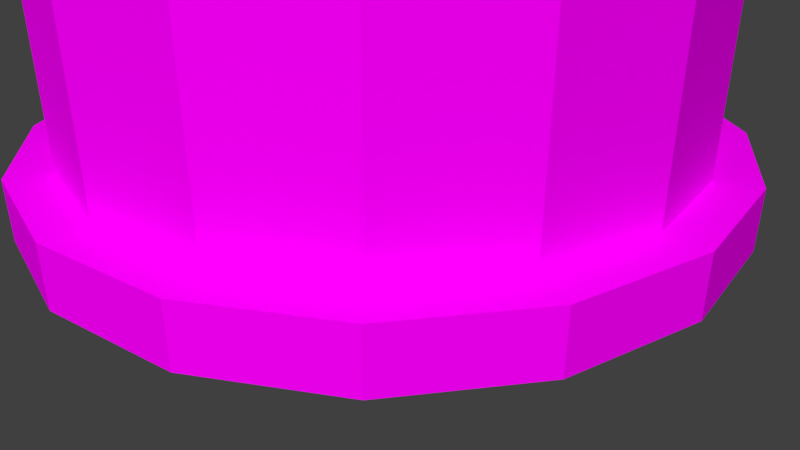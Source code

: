 # Source: reactorCylinderBIG.blend  (saved by Blender 2.78.0; exported with 4.5.12 LTS)
import bpy
from mathutils import Matrix  # noqa: F401  (used for matrix-valued properties, if any)

bpy.ops.wm.read_factory_settings(use_empty=True)
scene = bpy.context.scene
scene.name = 'Scene'

# ---- collections
col_collection_1 = bpy.data.collections.new('Collection 1'); scene.collection.children.link(col_collection_1)

# ---- images (referenced by path relative to the original .blend; pixels are not part of the script)
import os
ASSET_DIR = os.environ.get("B2B_ASSET_DIR", "")  # directory of the original .blend (textures are referenced by path, not embedded)
HERE = os.path.dirname(os.path.abspath(__file__))  # packed textures are extracted next to this script under _unpacked/

def load_image(name, relpath, width, height, colorspace="sRGB"):
    """Load a texture the original file referenced (path relative to the .blend, or extracted next to this script)."""
    p = next((c for c in (os.path.join(HERE, relpath), os.path.join(ASSET_DIR, relpath)) if relpath and os.path.exists(c)), "")
    if p:
        img = bpy.data.images.load(p, check_existing=True)
        img.name = name
    else:  # same state as the original file: an image datablock whose file is absent (Cycles renders it pink)
        img = bpy.data.images.new(name, width, height)
        img.source = "FILE"
        img.filepath = "//" + (relpath or name)
    img.colorspace_settings.name = colorspace
    return img
img_pk02_wall08a_c_png = load_image('pk02_wall08a_C.png', 'pk02_wall08a_C.png', 1024, 1024, 'sRGB')
img_pk02_wall_big02b_c_png = load_image('pk02_wall_big02b_C.png', 'pk02_wall_big02b_C.png', 1024, 1024, 'sRGB')

# ---- materials (node trees are filled in below, after node groups)
mat_trim = bpy.data.materials.new('Trim')
mat_trim.alpha_threshold = 0.0
mat_trim.roughness = 0.5
mat_material = bpy.data.materials.new('Material')
mat_material.alpha_threshold = 0.0
mat_material.roughness = 0.5
mat_main_paneltexture = bpy.data.materials.new('Main paneltexture')
mat_main_paneltexture.alpha_threshold = 0.0
mat_main_paneltexture.roughness = 0.5

# ---- material node trees
mat_trim.use_nodes = True; mat_trim.node_tree.nodes.clear()
_N = mat_trim.node_tree.nodes; _L = mat_trim.node_tree.links
n0 = _N.new('ShaderNodeOutputMaterial'); n0.name = 'Material Output'; n0.location = (300, 300)
n1 = _N.new('ShaderNodeBsdfDiffuse'); n1.name = 'Diffuse BSDF'; n1.location = (10, 300)
n2 = _N.new('ShaderNodeTexImage'); n2.name = 'Image Texture'; n2.location = (-180, 300)
n2.width = 140
n2.image = img_pk02_wall08a_c_png
_L.new(n1.outputs[0], n0.inputs[0])
_L.new(n2.outputs[0], n1.inputs[0])
n0.is_active_output = True
mat_material.use_nodes = True; mat_material.node_tree.nodes.clear()
_N = mat_material.node_tree.nodes; _L = mat_material.node_tree.links
n0 = _N.new('ShaderNodeOutputMaterial'); n0.name = 'Material Output'; n0.location = (300, 300)
n1 = _N.new('ShaderNodeBsdfDiffuse'); n1.name = 'Diffuse BSDF'; n1.location = (10, 300)
_L.new(n1.outputs[0], n0.inputs[0])
n0.is_active_output = True
mat_main_paneltexture.use_nodes = True; mat_main_paneltexture.node_tree.nodes.clear()
_N = mat_main_paneltexture.node_tree.nodes; _L = mat_main_paneltexture.node_tree.links
n0 = _N.new('ShaderNodeOutputMaterial'); n0.name = 'Material Output'; n0.location = (300, 300)
n1 = _N.new('ShaderNodeBsdfDiffuse'); n1.name = 'Diffuse BSDF'; n1.location = (10, 300)
n2 = _N.new('ShaderNodeTexImage'); n2.name = 'Image Texture'; n2.location = (-180, 300)
n2.width = 140
n2.image = img_pk02_wall_big02b_c_png
_L.new(n1.outputs[0], n0.inputs[0])
_L.new(n2.outputs[0], n1.inputs[0])
n0.is_active_output = True

# ---- world
world_world = bpy.data.worlds.new('World'); scene.world = world_world
world_world.color = (0.05088, 0.05088, 0.05088)
world_world.use_sun_shadow = False
world_world.sun_shadow_jitter_overblur = 0.0
world_world.cycles.sampling_method = 'MANUAL'

# ---- cameras
cam_camera = bpy.data.cameras.new('Camera')
cam_camera.clip_end = 100.0
cam_camera.lens = 35.0
cam_camera.sensor_width = 32.0
cam_camera.sensor_height = 18.0
cam_camera.ortho_scale = 7.314
cam_camera.dof.focus_distance = 0.0

# ---- meshes
me_circle = bpy.data.meshes.new('Circle')
me_circle.from_pydata([(-1.584, 3.973, 0.3847), (-3.168, 3.658, 0.3847), (-4.51, 2.761, 0.3847), (-5.407, 1.418, 0.3847), (-5.722, -0.1655, 0.3847), (-5.407, -1.749, 0.3847), (-4.51, -3.092, 0.3847), (-3.168, -3.989, 0.3847), (-1.584, -4.304, 0.3847), (-0.0005664, -3.989, 0.3847), (1.342, -3.092, 0.3847), (2.239, -1.749, 0.3847), (2.554, -0.1655, 0.3847), (2.239, 1.418, 0.3847), (1.342, 2.761, 0.3847), (-0.0005674, 3.658, 0.3847), (-1.584, 3.973, 0.3847), (-3.168, 3.658, 0.3847), (-4.51, 2.761, 0.3847), (-5.407, 1.418, 0.3847), (-5.722, -0.1655, 0.3847), (-5.407, -1.749, 0.3847), (-4.51, -3.092, 0.3847), (-3.168, -3.989, 0.3847), (-1.584, -4.304, 0.3847), (-0.0005664, -3.989, 0.3847), (1.342, -3.092, 0.3847), (2.239, -1.749, 0.3847), (2.554, -0.1655, 0.3847), (2.239, 1.418, 0.3847), (1.342, 2.761, 0.3847), (-0.0005674, 3.658, 0.3847), (-1.584, 3.973, 1.082), (-3.168, 3.658, 1.082), (-4.51, 2.761, 1.082), (-5.407, 1.418, 1.082), (-5.722, -0.1655, 1.082), (-5.407, -1.749, 1.082), (-4.51, -3.092, 1.082), (-3.168, -3.989, 1.082), (-1.584, -4.304, 1.082), (-0.0005664, -3.989, 1.082), (1.342, -3.092, 1.082), (2.239, -1.749, 1.082), (2.554, -0.1655, 1.082), (2.239, 1.418, 1.082), (1.342, 2.761, 1.082), (-0.0005674, 3.658, 1.082), (-1.821, 3.464, 1.082), (-2.973, 3.188, 1.082), (-4.151, 2.401, 1.082), (-4.938, 1.224, 1.082), (-5.214, -0.1655, 1.082), (-4.938, -1.555, 1.082), (-4.151, -2.732, 1.082), (-2.973, -3.519, 1.082), (-1.584, -3.795, 1.082), (-0.1951, -3.519, 1.082), (0.9825, -2.732, 1.082), (1.769, -1.555, 1.082), (2.046, -0.1655, 1.082), (1.769, 1.224, 1.082), (0.9825, 2.401, 1.082), (0.08088, 3.188, 1.082), (-1.584, 3.464, 10.34), (-2.973, 3.188, 10.34), (-4.151, 2.401, 10.34), (-4.938, 1.224, 10.34), (-5.214, -0.1655, 10.34), (-4.938, -1.555, 10.34), (-4.151, -2.732, 10.34), (-2.973, -3.519, 10.34), (-1.584, -3.795, 10.34), (-0.1951, -3.519, 10.34), (0.9825, -2.732, 10.34), (1.769, -1.555, 10.34), (2.046, -0.1655, 10.34), (1.769, 1.224, 10.34), (0.9825, 2.401, 10.34), (-0.1951, 3.188, 10.34), (-1.584, 3.464, 10.34), (-2.973, 3.188, 10.34), (-4.151, 2.401, 10.34), (-4.938, 1.224, 10.34), (-5.214, -0.1655, 10.34), (-4.938, -1.555, 10.34), (-4.151, -2.732, 10.34), (-2.973, -3.519, 10.34), (-1.584, -3.795, 10.34), (-0.1951, -3.519, 10.34), (0.9825, -2.732, 10.34), (1.769, -1.555, 10.34), (2.046, -0.1655, 10.34), (1.769, 1.224, 10.34), (0.9825, 2.401, 10.34), (-0.1951, 3.188, 10.34), (-1.584, 3.464, 10.34), (-2.973, 3.188, 10.34), (-4.151, 2.401, 10.34), (-4.938, 1.224, 10.34), (-5.214, -0.1655, 10.34), (-4.938, -1.555, 10.34), (-4.151, -2.732, 10.34), (-2.973, -3.519, 10.34), (-1.584, -3.795, 10.34), (-0.1951, -3.519, 10.34), (0.9825, -2.732, 10.34), (1.769, -1.555, 10.34), (2.046, -0.1655, 10.34), (1.769, 1.224, 10.34), (0.9825, 2.401, 10.34), (-0.1951, 3.188, 10.34), (-1.584, 3.464, 10.34), (-2.973, 3.188, 10.34), (-4.151, 2.401, 10.34), (-4.938, 1.224, 10.34), (-5.214, -0.1655, 10.34), (-4.938, -1.555, 10.34), (-4.151, -2.732, 10.34), (-2.973, -3.519, 10.34), (-1.584, -3.795, 10.34), (-0.1951, -3.519, 10.34), (0.9825, -2.732, 10.34), (1.769, -1.555, 10.34), (2.046, -0.1655, 10.34), (1.769, 1.224, 10.34), (0.9825, 2.401, 10.34), (-0.1951, 3.188, 10.34), (-1.584, 0.6923, 11.37), (-1.912, 0.627, 11.37), (-2.191, 0.441, 11.37), (-2.377, 0.1628, 11.37), (-2.442, -0.1655, 11.37), (-2.377, -0.4938, 11.37), (-2.191, -0.7721, 11.37), (-1.912, -0.958, 11.37), (-1.584, -1.023, 11.37), (-1.256, -0.958, 11.37), (-0.9776, -0.7721, 11.37), (-0.7917, -0.4938, 11.37), (-0.7264, -0.1655, 11.37), (-0.7917, 0.1628, 11.37), (-0.9776, 0.441, 11.37), (-1.256, 0.627, 11.37), (-4.938, 1.224, 9.946), (-4.151, 2.401, 9.946), (1.769, -1.555, 9.946), (0.9825, -2.732, 9.946), (-5.214, -0.1655, 9.946), (2.046, -0.1655, 9.946), (-4.938, -1.555, 9.946), (1.769, 1.224, 9.946), (-4.151, -2.732, 9.946), (0.9825, 2.401, 9.946), (-2.973, -3.519, 9.946), (0.0759, 3.188, 9.946), (-1.584, -3.795, 9.946), (-2.973, 3.188, 9.946), (-1.777, 3.464, 9.946), (-0.1951, -3.519, 9.946), (-3.036, 3.338, 10.34), (-1.584, 3.627, 10.34), (-4.266, 2.516, 10.34), (-5.088, 1.286, 10.34), (-5.377, -0.1655, 10.34), (-5.088, -1.617, 10.34), (-4.266, -2.847, 10.34), (-3.036, -3.669, 10.34), (-1.584, -3.958, 10.34), (-0.1329, -3.669, 10.34), (1.097, -2.847, 10.34), (1.92, -1.617, 10.34), (2.208, -0.1655, 10.34), (1.92, 1.286, 10.34), (1.097, 2.516, 10.34), (-0.1329, 3.338, 10.34), (-5.088, 1.286, 9.937), (1.92, -1.617, 9.937), (-5.377, -0.1655, 9.937), (2.208, -0.1655, 9.937), (-5.088, -1.617, 9.937), (1.92, 1.286, 9.937), (-4.266, -2.847, 9.937), (1.097, 2.516, 9.937), (-3.036, -3.669, 9.937), (-0.1329, 3.338, 9.937), (-1.584, -3.958, 9.937), (-3.036, 3.338, 9.937), (-0.1329, -3.669, 9.937), (-4.266, 2.516, 9.937), (1.097, -2.847, 9.937), (-1.584, 3.627, 9.937), (-4.151, 2.401, 5.278), (0.9825, -2.732, 5.278), (-1.821, 3.464, 5.278), (-4.938, 1.224, 5.278), (1.769, -1.555, 5.278), (-5.214, -0.1655, 5.278), (2.046, -0.1655, 5.278), (-4.938, -1.555, 5.278), (1.769, 1.224, 5.278), (-4.151, -2.732, 5.278), (0.9825, 2.401, 5.278), (-2.973, -3.519, 5.278), (0.08088, 3.188, 5.278), (-1.584, -3.795, 5.278), (-2.973, 3.188, 5.278), (-0.1951, -3.519, 5.278), (-4.938, 1.224, 5.725), (1.769, -1.555, 5.725), (-5.214, -0.1655, 5.725), (2.046, -0.1655, 5.725), (-4.938, -1.555, 5.725), (1.769, 1.224, 5.725), (-4.151, -2.732, 5.725), (0.9825, 2.401, 5.725), (-2.973, -3.519, 5.725), (0.0759, 3.188, 5.725), (-1.584, -3.795, 5.725), (-2.973, 3.188, 5.725), (-0.1951, -3.519, 5.725), (-4.151, 2.401, 5.725), (0.9825, -2.732, 5.725), (-1.777, 3.464, 5.725), (-4.273, 2.524, 5.735), (-4.273, 2.524, 5.267), (1.105, -2.855, 5.735), (1.105, -2.855, 5.267), (-1.584, 3.638, 5.735), (-1.584, 3.638, 5.267), (-5.098, 1.29, 5.267), (1.929, -1.621, 5.267), (-5.387, -0.1655, 5.267), (2.219, -0.1655, 5.267), (-5.098, -1.621, 5.267), (1.929, 1.29, 5.267), (-4.273, -2.855, 5.267), (1.105, 2.524, 5.267), (-3.04, -3.679, 5.267), (-0.1288, 3.348, 5.267), (-1.584, -3.969, 5.267), (-3.04, 3.348, 5.267), (-0.1288, -3.679, 5.267), (-5.098, 1.29, 5.735), (1.929, -1.621, 5.735), (-5.387, -0.1655, 5.735), (2.219, -0.1655, 5.735), (-5.098, -1.621, 5.735), (1.929, 1.29, 5.735), (-4.273, -2.855, 5.735), (1.105, 2.524, 5.735), (-3.04, -3.679, 5.735), (-0.1288, 3.348, 5.735), (-1.584, -3.969, 5.735), (-3.04, 3.348, 5.735), (-0.1288, -3.679, 5.735), (-1.491, 3.934, 1.082), (-0.1017, 3.658, 1.082), (-1.491, 3.934, 5.278), (-0.1017, 3.658, 5.278), (-1.491, 3.934, 1.082), (-0.1017, 3.658, 1.082), (-1.491, 3.934, 5.278), (-0.1017, 3.658, 5.278), (-1.491, 3.934, 1.082), (-0.1017, 3.658, 1.082), (-1.491, 3.934, 5.278), (-0.1017, 3.658, 5.278), (-1.491, 3.934, 1.082), (-0.1017, 3.658, 1.082), (-1.491, 3.934, 5.278), (-0.1017, 3.658, 5.278), (-1.339, 3.934, 1.202), (-0.253, 3.658, 1.202), (-1.339, 3.934, 5.158), (-0.253, 3.658, 5.158), (-1.375, 3.794, 1.202), (-0.2885, 3.518, 1.202), (-1.375, 3.794, 5.158), (-0.2885, 3.518, 5.158), (-0.1289, 3.633, 5.725), (-0.1289, 3.633, 9.946), (-1.518, 3.91, 9.946), (-1.518, 3.91, 5.725), (-0.2456, 3.633, 5.834), (-0.2456, 3.633, 9.836), (-1.401, 3.91, 9.836), (-1.401, 3.91, 5.834), (-0.2786, 3.495, 5.834), (-0.2786, 3.495, 9.836), (-1.434, 3.771, 9.836), (-1.434, 3.771, 5.834), (-1.796, 3.464, 9.946), (-1.796, 3.464, 9.946), (-1.796, 3.464, 5.725), (-1.796, 3.464, 5.725), (2.554, -0.1655, 0.3847), (2.239, 1.418, 0.3847), (2.554, -0.1655, 1.082), (2.239, 1.418, 1.082), (2.046, -0.1655, 1.082), (1.769, 1.224, 1.082)], [], [(1, 0, 15, 14, 13, 12, 11, 10, 9, 8, 7, 6, 5, 4, 3, 2), (23, 24, 40, 39), (8, 9, 25, 24), (1, 2, 18, 17), (9, 10, 26, 25), (2, 3, 19, 18), (10, 11, 27, 26), (3, 4, 20, 19), (11, 12, 28, 27), (4, 5, 21, 20), (12, 13, 29, 28), (5, 6, 22, 21), (13, 14, 30, 29), (6, 7, 23, 22), (14, 15, 31, 30), (7, 8, 24, 23), (0, 1, 17, 16), (15, 0, 16, 31), (16, 17, 33, 32), (31, 16, 32, 47), (24, 25, 41, 40), (17, 18, 34, 33), (25, 26, 42, 41), (18, 19, 35, 34), (26, 27, 43, 42), (19, 20, 36, 35), (27, 28, 44, 43), (20, 21, 37, 36), (21, 22, 38, 37), (29, 30, 46, 45), (22, 23, 39, 38), (30, 31, 47, 46), (72, 71, 167, 168), (37, 38, 54, 53), (45, 46, 62, 61), (38, 39, 55, 54), (46, 47, 63, 62), (39, 40, 56, 55), (32, 33, 49, 48), (47, 32, 48, 63), (40, 41, 57, 56), (33, 34, 50, 49), (41, 42, 58, 57), (34, 35, 51, 50), (42, 43, 59, 58), (35, 36, 52, 51), (43, 44, 60, 59), (36, 37, 53, 52), (71, 72, 88, 87), (154, 156, 186, 184), (71, 70, 166, 167), (158, 292, 157, 187, 191), (70, 69, 165, 166), (155, 158, 191, 185), (69, 68, 164, 165), (156, 159, 188, 186), (145, 144, 176, 189), (68, 67, 163, 164), (157, 145, 189, 187), (147, 146, 177, 190), (67, 66, 162, 163), (159, 147, 190, 188), (64, 79, 175, 161), (144, 148, 178, 176), (92, 93, 109, 108), (64, 65, 81, 80), (79, 64, 80, 95), (72, 73, 89, 88), (65, 66, 82, 81), (73, 74, 90, 89), (66, 67, 83, 82), (74, 75, 91, 90), (67, 68, 84, 83), (75, 76, 92, 91), (68, 69, 85, 84), (76, 77, 93, 92), (69, 70, 86, 85), (77, 78, 94, 93), (70, 71, 87, 86), (78, 79, 95, 94), (106, 107, 123, 122), (85, 86, 102, 101), (93, 94, 110, 109), (86, 87, 103, 102), (94, 95, 111, 110), (87, 88, 104, 103), (80, 81, 97, 96), (95, 80, 96, 111), (88, 89, 105, 104), (81, 82, 98, 97), (89, 90, 106, 105), (82, 83, 99, 98), (90, 91, 107, 106), (83, 84, 100, 99), (91, 92, 108, 107), (84, 85, 101, 100), (112, 113, 129, 128), (99, 100, 116, 115), (107, 108, 124, 123), (100, 101, 117, 116), (108, 109, 125, 124), (101, 102, 118, 117), (109, 110, 126, 125), (102, 103, 119, 118), (110, 111, 127, 126), (103, 104, 120, 119), (96, 97, 113, 112), (111, 96, 112, 127), (104, 105, 121, 120), (97, 98, 114, 113), (105, 106, 122, 121), (98, 99, 115, 114), (129, 130, 131, 132, 133, 134, 135, 136, 137, 138, 139, 140, 141, 142, 143, 128), (127, 112, 128, 143), (120, 121, 137, 136), (113, 114, 130, 129), (121, 122, 138, 137), (114, 115, 131, 130), (122, 123, 139, 138), (115, 116, 132, 131), (123, 124, 140, 139), (116, 117, 133, 132), (124, 125, 141, 140), (117, 118, 134, 133), (125, 126, 142, 141), (118, 119, 135, 134), (126, 127, 143, 142), (119, 120, 136, 135), (220, 222, 147, 159), (219, 221, 145, 157), (218, 220, 159, 156), (217, 223, 295, 283, 280), (223, 294, 292, 158), (216, 218, 156, 154), (215, 217, 155, 153), (214, 216, 154, 152), (213, 215, 153, 151), (212, 214, 152, 150), (211, 213, 151, 149), (210, 212, 150, 148), (209, 211, 149, 146), (208, 210, 148, 144), (222, 209, 146, 147), (221, 208, 144, 145), (189, 176, 163, 162), (190, 177, 171, 170), (176, 178, 164, 163), (177, 179, 172, 171), (178, 180, 165, 164), (179, 181, 173, 172), (180, 182, 166, 165), (181, 183, 174, 173), (182, 184, 167, 166), (183, 185, 175, 174), (184, 186, 168, 167), (191, 187, 160, 161), (185, 191, 161, 175), (186, 188, 169, 168), (187, 189, 162, 160), (188, 190, 170, 169), (153, 155, 185, 183), (73, 72, 168, 169), (152, 154, 184, 182), (74, 73, 169, 170), (151, 153, 183, 181), (75, 74, 170, 171), (150, 152, 182, 180), (76, 75, 171, 172), (149, 151, 181, 179), (77, 76, 172, 173), (148, 150, 180, 178), (78, 77, 173, 174), (65, 64, 161, 160), (146, 149, 179, 177), (79, 78, 174, 175), (66, 65, 160, 162), (50, 51, 195, 192), (58, 59, 196, 193), (51, 52, 197, 195), (59, 60, 198, 196), (52, 53, 199, 197), (60, 61, 200, 198), (53, 54, 201, 199), (61, 62, 202, 200), (54, 55, 203, 201), (62, 63, 204, 202), (55, 56, 205, 203), (48, 49, 206, 194), (48, 194, 258, 256), (56, 57, 207, 205), (49, 50, 192, 206), (57, 58, 193, 207), (223, 217, 252, 228), (196, 198, 233, 231), (219, 294, 223, 228, 254), (195, 197, 232, 230), (218, 216, 251, 253), (207, 193, 227, 242), (193, 196, 231, 227), (217, 215, 250, 252), (206, 192, 225, 241), (192, 195, 230, 225), (216, 214, 249, 251), (205, 207, 242, 240), (215, 213, 248, 250), (204, 194, 229, 239), (214, 212, 247, 249), (194, 206, 241, 229), (225, 230, 243, 224), (227, 231, 244, 226), (230, 232, 245, 243), (231, 233, 246, 244), (232, 234, 247, 245), (233, 235, 248, 246), (234, 236, 249, 247), (235, 237, 250, 248), (236, 238, 251, 249), (237, 239, 252, 250), (238, 240, 253, 251), (229, 241, 254, 228), (239, 229, 228, 252), (240, 242, 255, 253), (241, 225, 224, 254), (242, 227, 226, 255), (197, 199, 234, 232), (220, 218, 253, 255), (198, 200, 235, 233), (208, 221, 224, 243), (221, 219, 254, 224), (199, 201, 236, 234), (209, 222, 226, 244), (222, 220, 255, 226), (200, 202, 237, 235), (210, 208, 243, 245), (201, 203, 238, 236), (211, 209, 244, 246), (202, 204, 239, 237), (212, 210, 245, 247), (203, 205, 240, 238), (213, 211, 246, 248), (258, 259, 263, 262), (204, 63, 257, 259), (194, 204, 259, 258), (63, 48, 256, 257), (260, 262, 266, 264), (256, 258, 262, 260), (259, 257, 261, 263), (257, 256, 260, 261), (267, 265, 269, 271), (263, 261, 265, 267), (261, 260, 264, 265), (262, 263, 267, 266), (269, 268, 272, 273), (265, 264, 268, 269), (266, 267, 271, 270), (264, 266, 270, 268), (274, 275, 279, 278), (270, 271, 275, 274), (268, 270, 274, 272), (271, 269, 273, 275), (277, 276, 278, 279), (272, 274, 278, 276), (275, 273, 277, 279), (273, 272, 276, 277), (280, 283, 287, 284), (155, 217, 280, 281), (223, 158, 293, 295), (158, 155, 281, 282, 293), (286, 285, 289, 290), (282, 281, 285, 286), (283, 282, 286, 287), (281, 280, 284, 285), (288, 291, 290, 289), (287, 286, 290, 291), (285, 284, 288, 289), (284, 287, 291, 288), (295, 293, 282, 283), (294, 219, 157, 292), (298, 299, 301, 300), (296, 297, 299, 298)])
me_circle.polygons.foreach_set('material_index', [2, 2, 2, 2, 2, 2, 2, 2, 2, 2, 2, 2, 2, 2, 2, 2, 2, 2, 2, 2, 2, 2, 2, 2, 2, 2, 2, 2, 2, 2, 2, 2, 2, 2, 2, 2, 2, 2, 2, 2, 2, 2, 2, 2, 2, 2, 2, 2, 2, 2, 2, 2, 2, 2, 2, 2, 2, 2, 2, 2, 2, 2, 2, 2, 2, 2, 2, 2, 2, 2, 2, 2, 2, 2, 2, 2, 2, 2, 2, 2, 2, 2, 2, 2, 2, 2, 2, 2, 2, 2, 2, 2, 2, 2, 2, 2, 2, 2, 2, 2, 2, 2, 2, 2, 2, 2, 2, 2, 2, 2, 2, 2, 2, 2, 2, 2, 2, 2, 2, 2, 2, 2, 2, 2, 2, 2, 2, 2, 2, 2, 2, 2, 2, 2, 2, 2, 2, 2, 2, 2, 2, 2, 2, 2, 2, 2, 2, 2, 2, 2, 2, 2, 2, 2, 2, 2, 2, 2, 2, 2, 2, 2, 2, 2, 2, 2, 2, 2, 2, 2, 2, 2, 2, 2, 2, 2, 2, 2, 2, 2, 2, 2, 2, 2, 2, 2, 2, 2, 2, 2, 2, 2, 2, 2, 2, 2, 2, 2, 2, 2, 2, 2, 2, 2, 2, 2, 2, 2, 2, 2, 2, 2, 2, 2, 2, 2, 2, 2, 2, 2, 2, 2, 2, 2, 2, 2, 2, 2, 2, 2, 2, 2, 2, 2, 2, 2, 2, 2, 2, 2, 2, 2, 2, 2, 2, 2, 2, 2, 2, 2, 2, 2, 2, 2, 2, 2, 2, 2, 2, 2, 2, 2, 2, 2, 2, 2, 2, 2, 2, 2, 2, 2, 2, 2, 2, 2, 2, 2, 2, 2])
_uv = me_circle.uv_layers.new(name='UVMap')
_uv.uv.foreach_set('vector', [0.522, 0.02269, 0.5631, 0.0646, 0.5854, 0.1194, 0.5854, 0.1787, 0.5631, 0.2334, 0.522, 0.2753, 0.4682, 0.298, 0.41, 0.298, 0.3562, 0.2753, 0.315, 0.2334, 0.2927, 0.1787, 0.2927, 0.1194, 0.315, 0.0646, 0.3562, 0.02269, 0.41, 0.0, 0.4682, 7.003e-08, 0.6633, 0.1951, 0.6633, 0.0, 0.8317, 4.677e-08, 0.8317, 0.1951, 0.0, 0.0, 0.0, 0.0, 0.0, 0.0, 0.0, 0.0, 0.0, 0.0, 0.0, 0.0, 0.0, 0.0, 0.0, 0.0, 0.0, 0.0, 0.0, 0.0, 0.0, 0.0, 0.0, 0.0, 0.0, 0.0, 0.0, 0.0, 0.0, 0.0, 0.0, 0.0, 0.0, 0.0, 0.0, 0.0, 0.0, 0.0, 0.0, 0.0, 0.0, 0.0, 0.0, 0.0, 0.0, 0.0, 0.0, 0.0, 0.0, 0.0, 0.0, 0.0, 0.0, 0.0, 0.0, 0.0, 0.0, 0.0, 0.0, 0.0, 0.0, 0.0, 0.0, 0.0, 0.0, 0.0, 0.0, 0.0, 0.0, 0.0, 0.0, 0.0, 0.0, 0.0, 0.0, 0.0, 0.0, 0.0, 0.0, 0.0, 0.0, 0.0, 0.0, 0.0, 0.0, 0.0, 0.0, 0.0, 0.0, 0.0, 0.0, 0.0, 0.0, 0.0, 0.0, 0.0, 0.0, 0.0, 0.0, 0.0, 0.0, 0.0, 0.0, 0.0, 0.0, 0.0, 0.0, 0.0, 0.0, 0.0, 0.0, 0.0, 0.0, 0.0, 0.0, 0.0, 0.0, 0.0, 0.0, 0.0, 0.0, 0.0, 0.0, 0.0, 0.0, 0.0, 0.0, 0.0, 8.5e-08, 0.7023, 0.0, 0.3512, 0.199, 0.3512, 0.199, 0.7023, 6.8e-08, 1.0, 8.5e-08, 0.7023, 0.199, 0.7023, 0.199, 1.0, 1.0, 0.0, 1.0, 0.1951, 0.6925, 0.1951, 0.6925, 8.148e-08, 0.0, 0.3512, 4.25e-08, 5.287e-08, 0.199, 0.0, 0.199, 0.3512, 1.0, 0.1951, 1.0, 0.45, 0.6925, 0.45, 0.6925, 0.1951, 1.0, 0.0, 1.0, 0.2071, 0.8317, 0.2071, 0.8317, 2.338e-08, 1.0, 0.45, 1.0, 0.7259, 0.6925, 0.7259, 0.6925, 0.45, 1.0, 0.2071, 1.0, 0.4142, 0.8317, 0.4142, 0.8317, 0.2071, 1.0, 0.7259, 1.0, 0.9808, 0.6925, 0.9808, 0.6925, 0.7259, 1.0, 0.4142, 1.0, 0.5898, 0.8317, 0.5898, 0.8317, 0.4142, 0.6633, 0.6013, 0.6633, 0.4063, 0.8317, 0.4063, 0.8317, 0.6013, 0.801, 6.608e-09, 0.801, 0.3512, 0.602, 0.3512, 0.602, 0.0, 0.6633, 0.4063, 0.6633, 0.1951, 0.8317, 0.1951, 0.8317, 0.4063, 0.801, 0.3512, 0.801, 0.6488, 0.602, 0.6488, 0.602, 0.3512, 0.512, 0.7825, 0.5315, 0.7345, 0.5372, 0.7356, 0.5168, 0.7858, 0.0, 0.5, 0.076, 0.2929, 0.1893, 0.3183, 0.1227, 0.5, 0.4642, 0.7003, 0.4087, 0.3449, 0.5533, 0.3534, 0.602, 0.6651, 0.076, 0.2929, 0.2924, 0.1173, 0.3792, 0.1643, 0.1893, 0.3183, 0.4087, 0.3449, 0.5323, 0.0, 0.602, 0.09076, 0.5533, 0.3534, 0.2924, 0.1173, 0.6164, 0.0, 0.6633, 0.06143, 0.3792, 0.1643, 0.3047, 0.7019, 0.199, 0.3534, 0.3439, 0.3494, 0.4087, 0.6074, 0.1755, 0.0, 0.2293, 0.02269, 0.2262, 0.04303, 0.1636, 0.01268, 0.5341, 1.0, 0.1388, 0.7706, 0.3458, 0.7374, 0.6925, 0.9386, 0.199, 0.3534, 0.2728, 0.0, 0.4087, 0.03944, 0.3439, 0.3494, 0.1388, 0.7706, 0.0, 0.5, 0.224, 0.5, 0.3458, 0.7374, 0.6164, 1.0, 0.2924, 0.8827, 0.3792, 0.8357, 0.6633, 0.9386, 0.0, 0.5, 0.1388, 0.2294, 0.3458, 0.2626, 0.224, 0.5, 0.2924, 0.8827, 0.076, 0.7071, 0.1893, 0.6817, 0.3792, 0.8357, 0.1388, 0.2294, 0.5341, 0.0, 0.6925, 0.06143, 0.3458, 0.2626, 0.076, 0.7071, 0.0, 0.5, 0.1227, 0.5, 0.1893, 0.6817, 0.0, 0.0, 0.0, 0.0, 0.0, 0.0, 0.0, 0.0, 0.2748, 0.4614, 0.2943, 0.5094, 0.2894, 0.5127, 0.269, 0.4625, 0.5315, 0.7345, 0.5315, 0.6825, 0.5372, 0.6813, 0.5372, 0.7356, 0.5081, 0.3554, 0.5077, 0.3549, 0.4758, 0.3245, 0.4791, 0.3196, 0.5168, 0.358, 0.5315, 0.6825, 0.512, 0.6344, 0.5168, 0.6311, 0.5372, 0.6813, 0.5369, 0.4176, 0.5081, 0.3554, 0.5168, 0.358, 0.5372, 0.4082, 0.512, 0.6344, 0.4758, 0.5977, 0.4791, 0.5927, 0.5168, 0.6311, 0.2943, 0.5094, 0.3304, 0.5462, 0.3272, 0.5511, 0.2894, 0.5127, 0.4287, 0.3046, 0.3776, 0.3046, 0.3764, 0.2988, 0.4298, 0.2988, 0.4758, 0.5977, 0.4287, 0.5778, 0.4298, 0.5719, 0.4791, 0.5927, 0.4758, 0.3245, 0.4287, 0.3046, 0.4298, 0.2988, 0.4791, 0.3196, 0.3776, 0.5661, 0.4287, 0.5661, 0.4298, 0.5719, 0.3764, 0.5719, 0.4287, 0.5778, 0.3776, 0.5778, 0.3764, 0.5719, 0.4298, 0.5719, 0.3304, 0.5462, 0.3776, 0.5661, 0.3764, 0.5719, 0.3272, 0.5511, 0.2943, 0.6344, 0.2748, 0.6825, 0.269, 0.6813, 0.2894, 0.6311, 0.3776, 0.3046, 0.3304, 0.3245, 0.3272, 0.3196, 0.3764, 0.2988, 0.0, 0.0, 0.0, 0.0, 0.0, 0.0, 0.0, 0.0, 0.0, 0.0, 0.0, 0.0, 0.0, 0.0, 0.0, 0.0, 0.0, 0.0, 0.0, 0.0, 0.0, 0.0, 0.0, 0.0, 0.0, 0.0, 0.0, 0.0, 0.0, 0.0, 0.0, 0.0, 0.0, 0.0, 0.0, 0.0, 0.0, 0.0, 0.0, 0.0, 0.0, 0.0, 0.0, 0.0, 0.0, 0.0, 0.0, 0.0, 0.0, 0.0, 0.0, 0.0, 0.0, 0.0, 0.0, 0.0, 0.0, 0.0, 0.0, 0.0, 0.0, 0.0, 0.0, 0.0, 0.0, 0.0, 0.0, 0.0, 0.0, 0.0, 0.0, 0.0, 0.0, 0.0, 0.0, 0.0, 0.0, 0.0, 0.0, 0.0, 0.0, 0.0, 0.0, 0.0, 0.0, 0.0, 0.0, 0.0, 0.0, 0.0, 0.0, 0.0, 0.0, 0.0, 0.0, 0.0, 0.0, 0.0, 0.0, 0.0, 0.0, 0.0, 0.0, 0.0, 0.0, 0.0, 0.0, 0.0, 0.0, 0.0, 0.0, 0.0, 0.0, 0.0, 0.0, 0.0, 0.0, 0.0, 0.0, 0.0, 0.0, 0.0, 0.0, 0.0, 0.0, 0.0, 0.0, 0.0, 0.0, 0.0, 0.0, 0.0, 0.0, 0.0, 0.0, 0.0, 0.0, 0.0, 0.0, 0.0, 0.0, 0.0, 0.0, 0.0, 0.0, 0.0, 0.0, 0.0, 0.0, 0.0, 0.0, 0.0, 0.0, 0.0, 0.0, 0.0, 0.0, 0.0, 0.0, 0.0, 0.0, 0.0, 0.0, 0.0, 0.0, 0.0, 0.0, 0.0, 0.0, 0.0, 0.0, 0.0, 0.0, 0.0, 0.0, 0.0, 0.0, 0.0, 0.0, 0.0, 0.0, 0.0, 0.0, 0.0, 0.0, 0.0, 0.0, 0.0, 0.0, 0.0, 0.0, 0.0, 0.0, 0.0, 0.0, 0.0, 0.0, 0.0, 0.0, 0.0, 0.0, 0.0, 0.0, 0.0, 0.0, 0.0, 0.0, 0.0, 0.0, 0.0, 0.0, 0.0, 0.0, 0.0, 0.0, 0.0, 0.0, 0.0, 0.0, 0.0, 0.0, 0.0, 0.0, 0.0, 0.0, 0.0, 0.0, 0.0, 0.0, 0.0, 0.0, 0.0, 0.0, 0.0, 0.0, 0.0, 0.0, 0.0, 0.0, 0.0, 0.0, 0.0, 0.0, 0.0, 0.0, 0.0, 0.0, 0.0, 0.0, 0.0, 0.0, 0.0, 0.0, 0.0, 0.0, 0.0, 0.5929, 0.5403, 0.5568, 0.5035, 0.6399, 0.447, 0.6484, 0.4557, 0.0, 0.0, 0.0, 0.0, 0.0, 0.0, 0.0, 0.0, 0.0, 0.0, 0.0, 0.0, 0.0, 0.0, 0.0, 0.0, 0.0, 0.0, 0.0, 0.0, 0.0, 0.0, 0.0, 0.0, 0.0, 0.0, 0.0, 0.0, 0.0, 0.0, 0.0, 0.0, 0.0, 0.0, 0.0, 0.0, 0.0, 0.0, 0.0, 0.0, 0.0, 0.0, 0.0, 0.0, 0.0, 0.0, 0.0, 0.0, 0.0, 0.0, 0.0, 0.0, 0.0, 0.0, 0.0, 0.0, 0.0, 0.0, 0.0, 0.0, 0.0, 0.0, 0.0, 0.0, 0.0, 0.0, 0.0, 0.0, 0.0, 0.0, 0.0, 0.0, 0.0, 0.0, 0.0, 0.0, 0.0, 0.0, 0.0, 0.0, 0.0, 0.0, 0.0, 0.0, 0.0, 0.0, 0.0, 0.0, 0.0, 0.0, 0.0, 0.0, 0.0, 0.0, 0.0, 0.0, 0.0, 0.0, 0.0, 0.0, 0.0, 0.0, 0.0, 0.0, 0.0, 0.0, 0.0, 0.0, 0.0, 0.0, 0.0, 0.0, 0.0, 0.0, 0.0, 0.0, 0.0, 0.0, 0.0, 0.0, 0.6399, 0.447, 0.6353, 0.4357, 0.6353, 0.4234, 0.6399, 0.412, 0.6484, 0.4033, 0.6596, 0.3986, 0.6717, 0.3986, 0.6828, 0.4033, 0.6913, 0.412, 0.696, 0.4234, 0.696, 0.4357, 0.6913, 0.447, 0.6828, 0.4557, 0.6717, 0.4604, 0.6596, 0.4604, 0.6484, 0.4557, 0.6401, 0.5602, 0.5929, 0.5403, 0.6484, 0.4557, 0.6596, 0.4604, 0.7383, 0.3187, 0.7745, 0.3555, 0.6913, 0.412, 0.6828, 0.4033, 0.5568, 0.5035, 0.5372, 0.4555, 0.6353, 0.4357, 0.6399, 0.447, 0.7745, 0.3555, 0.794, 0.4035, 0.696, 0.4234, 0.6913, 0.412, 0.5372, 0.4555, 0.5372, 0.4035, 0.6353, 0.4234, 0.6353, 0.4357, 0.794, 0.4035, 0.794, 0.4555, 0.696, 0.4357, 0.696, 0.4234, 0.5372, 0.4035, 0.5568, 0.3555, 0.6399, 0.412, 0.6353, 0.4234, 0.794, 0.4555, 0.7745, 0.5035, 0.6913, 0.447, 0.696, 0.4357, 0.5568, 0.3555, 0.5929, 0.3187, 0.6484, 0.4033, 0.6399, 0.412, 0.7745, 0.5035, 0.7383, 0.5403, 0.6828, 0.4557, 0.6913, 0.447, 0.5929, 0.3187, 0.6401, 0.2988, 0.6596, 0.3986, 0.6484, 0.4033, 0.7383, 0.5403, 0.6912, 0.5602, 0.6717, 0.4604, 0.6828, 0.4557, 0.6401, 0.2988, 0.6912, 0.2988, 0.6717, 0.3986, 0.6596, 0.3986, 0.6912, 0.5602, 0.6401, 0.5602, 0.6596, 0.4604, 0.6717, 0.4604, 0.6912, 0.2988, 0.7383, 0.3187, 0.6828, 0.4033, 0.6717, 0.3986, 0.625, 6.116e-05, 0.75, 6.113e-05, 0.75, 0.3726, 0.625, 0.3726, 0.0, 0.0, 0.1872, 1.13e-07, 0.1872, 1.0, 3.791e-08, 1.0, 0.5, 6.129e-05, 0.625, 6.116e-05, 0.625, 0.3726, 0.5, 0.3726, 0.8083, 0.1862, 0.8082, 0.255, 0.8083, 0.2557, 0.791, 0.248, 0.7935, 0.1961, 0.9398, 0.7142, 0.9403, 0.7142, 0.9403, 0.8692, 0.9398, 0.8692, 0.375, 6.142e-05, 0.5, 6.129e-05, 0.5, 0.3726, 0.375, 0.3726, 0.671, 9.773e-05, 0.9554, 9.773e-05, 0.9554, 0.9999, 0.671, 0.9999, 0.25, 6.155e-05, 0.375, 6.142e-05, 0.375, 0.3726, 0.25, 0.3726, 0.3356, 9.784e-05, 0.671, 9.773e-05, 0.671, 0.9999, 0.3356, 0.9999, 0.125, 6.175e-05, 0.25, 6.155e-05, 0.25, 0.3726, 0.125, 0.3726, 9.773e-05, 9.807e-05, 0.3356, 9.784e-05, 0.3356, 0.9999, 9.824e-05, 0.9999, 6.103e-05, 6.195e-05, 0.125, 6.175e-05, 0.125, 0.3726, 6.169e-05, 0.3726, 0.875, 6.103e-05, 0.9999, 6.103e-05, 0.9999, 0.3726, 0.875, 0.3726, 0.4081, 0.0, 0.629, 0.0, 0.629, 1.0, 0.4081, 1.0, 0.75, 6.113e-05, 0.875, 6.103e-05, 0.875, 0.3726, 0.75, 0.3726, 0.1872, 1.13e-07, 0.4081, 0.0, 0.4081, 1.0, 0.1872, 1.0, 0.9858, 0.7636, 0.9858, 0.8179, 0.9711, 0.8179, 0.9711, 0.7636, 0.9853, 0.04927, 0.9853, 0.1035, 0.9706, 0.1035, 0.9706, 0.04927, 0.9858, 0.8179, 0.9858, 0.8688, 0.9711, 0.8688, 0.9711, 0.8179, 0.9853, 0.1035, 0.9853, 0.1546, 0.9706, 0.1546, 0.9706, 0.1035, 0.9858, 0.8688, 0.9858, 0.9087, 0.9711, 0.9087, 0.9711, 0.8688, 0.9853, 0.1546, 0.9853, 0.1946, 0.9706, 0.1946, 0.9706, 0.1546, 1.0, 0.0, 1.0, 0.05019, 0.9853, 0.05019, 0.9853, 0.0, 0.9796, 0.493, 0.9796, 0.4435, 0.9943, 0.4435, 0.9943, 0.493, 1.0, 0.05019, 1.0, 0.1045, 0.9853, 0.1045, 0.9853, 0.05019, 0.9796, 0.4435, 0.9796, 0.3892, 0.9943, 0.3892, 0.9943, 0.4435, 1.0, 0.1045, 1.0, 0.1547, 0.9853, 0.1547, 0.9853, 0.1045, 0.9796, 0.3384, 0.9796, 0.2988, 0.9943, 0.2988, 0.9943, 0.3384, 0.9796, 0.3892, 0.9796, 0.3384, 0.9943, 0.3384, 0.9943, 0.3892, 1.0, 0.1547, 1.0, 0.1931, 0.9853, 0.1931, 0.9853, 0.1547, 0.9858, 0.7142, 0.9858, 0.7636, 0.9711, 0.7636, 0.9711, 0.7142, 0.9853, 8.753e-09, 0.9853, 0.04927, 0.9706, 0.04927, 0.9706, 0.0, 0.5315, 0.4614, 0.5369, 0.4176, 0.5372, 0.4082, 0.5372, 0.4625, 0.4758, 0.8193, 0.512, 0.7825, 0.5168, 0.7858, 0.4791, 0.8242, 0.2748, 0.4094, 0.2748, 0.4614, 0.269, 0.4625, 0.269, 0.4082, 0.4287, 0.8392, 0.4758, 0.8193, 0.4791, 0.8242, 0.4298, 0.845, 0.512, 0.5094, 0.5315, 0.4614, 0.5372, 0.4625, 0.5168, 0.5127, 0.3776, 0.8392, 0.4287, 0.8392, 0.4298, 0.845, 0.3764, 0.845, 0.2943, 0.3613, 0.2748, 0.4094, 0.269, 0.4082, 0.2894, 0.358, 0.3304, 0.8193, 0.3776, 0.8392, 0.3764, 0.845, 0.3272, 0.8242, 0.4758, 0.5462, 0.512, 0.5094, 0.5168, 0.5127, 0.4791, 0.5511, 0.2943, 0.7825, 0.3304, 0.8193, 0.3272, 0.8242, 0.2894, 0.7858, 0.3304, 0.3245, 0.2943, 0.3613, 0.2894, 0.358, 0.3272, 0.3196, 0.2748, 0.7345, 0.2943, 0.7825, 0.2894, 0.7858, 0.269, 0.7356, 0.3304, 0.5977, 0.2943, 0.6344, 0.2894, 0.6311, 0.3272, 0.5927, 0.4287, 0.5661, 0.4758, 0.5462, 0.4791, 0.5511, 0.4298, 0.5719, 0.2748, 0.6825, 0.2748, 0.7345, 0.269, 0.7356, 0.269, 0.6813, 0.3776, 0.5778, 0.3304, 0.5977, 0.3272, 0.5927, 0.3764, 0.5719, 0.1988, 1.0, 2.883e-07, 1.0, 0.0, 4.546e-07, 0.1988, 1.137e-07, 0.0, 1.137e-07, 0.1737, 5.683e-08, 0.1737, 1.0, 9.497e-08, 1.0, 0.5801, 5.683e-08, 0.7901, 0.0, 0.7901, 1.0, 0.5801, 1.0, 0.1737, 5.683e-08, 0.3618, 5.683e-08, 0.3618, 1.0, 0.1737, 1.0, 0.7901, 0.0, 1.0, 0.0, 1.0, 1.0, 0.7901, 1.0, 0.3618, 5.683e-08, 0.5355, 0.0, 0.5355, 1.0, 0.3618, 1.0, 5.736e-05, 5.76e-05, 0.1112, 5.751e-05, 0.1112, 0.3291, 5.771e-05, 0.3291, 0.8552, 1.0, 0.6901, 1.0, 0.6901, 0.0, 0.8552, 0.0, 0.1112, 5.751e-05, 0.2223, 5.745e-05, 0.2223, 0.3291, 0.1112, 0.3291, 0.6901, 1.0, 0.5355, 1.0, 0.5355, 2.273e-07, 0.6901, 0.0, 0.2223, 5.745e-05, 0.3334, 5.738e-05, 0.3334, 0.3291, 0.2223, 0.3291, 0.5801, 1.0, 0.4128, 1.0, 0.4128, 1.137e-07, 0.5801, 0.0, 0.7367, 0.02104, 0.5854, 0.02104, 0.5854, 4.377e-08, 0.7367, 0.0, 0.3334, 5.738e-05, 0.4445, 5.736e-05, 0.4445, 0.3291, 0.3334, 0.3291, 0.4128, 1.0, 0.1988, 1.0, 0.1988, 1.137e-07, 0.4128, 1.137e-07, 0.4445, 5.736e-05, 0.5555, 5.739e-05, 0.5555, 0.3291, 0.4445, 0.3291, 0.2615, 0.4679, 0.2648, 0.3992, 0.269, 0.4077, 0.269, 0.4622, 0.109, 0.5782, 0.06178, 0.598, 0.05831, 0.5928, 0.1077, 0.5719, 0.2433, 0.509, 0.2614, 0.4686, 0.2615, 0.4679, 0.269, 0.4622, 0.2485, 0.5125, 0.16, 0.8396, 0.2072, 0.8197, 0.2107, 0.825, 0.1613, 0.8458, 0.006127, 0.409, 0.006127, 0.461, 0.0, 0.4622, 3.439e-08, 0.4077, 0.2072, 0.598, 0.16, 0.5782, 0.1613, 0.5719, 0.2107, 0.5928, 0.16, 0.5782, 0.109, 0.5782, 0.1077, 0.5719, 0.1613, 0.5719, 0.2648, 0.3992, 0.2433, 0.3609, 0.2485, 0.3574, 0.269, 0.4077, 0.06178, 0.8197, 0.109, 0.8396, 0.1077, 0.8458, 0.05831, 0.825, 0.109, 0.8396, 0.16, 0.8396, 0.1613, 0.8458, 0.1077, 0.8458, 0.006127, 0.461, 0.02567, 0.509, 0.02048, 0.5125, 0.0, 0.4622, 0.2433, 0.6348, 0.2072, 0.598, 0.2107, 0.5928, 0.2485, 0.6313, 0.2433, 0.3609, 0.2072, 0.3242, 0.2107, 0.3189, 0.2485, 0.3574, 0.0005994, 0.7264, 0.03041, 0.7901, 0.02048, 0.7864, 4.299e-08, 0.7361, 0.02567, 0.509, 0.06178, 0.5458, 0.05831, 0.5511, 0.02048, 0.5125, 0.03041, 0.7901, 0.06178, 0.8197, 0.05831, 0.825, 0.02048, 0.7864, 0.9706, 0.0495, 0.9706, 0.1039, 0.9538, 0.1039, 0.9538, 0.0495, 0.9627, 0.3482, 0.9627, 0.4026, 0.9458, 0.4026, 0.9458, 0.3482, 0.9706, 0.1039, 0.9706, 0.155, 0.9538, 0.155, 0.9538, 0.1039, 0.9627, 0.4026, 0.9627, 0.4538, 0.9458, 0.4538, 0.9458, 0.4026, 0.9706, 0.155, 0.9706, 0.195, 0.9538, 0.195, 0.9538, 0.155, 0.9627, 0.4538, 0.9627, 0.4939, 0.9458, 0.4939, 0.9458, 0.4538, 0.9874, 0.5206, 0.9874, 0.5709, 0.9705, 0.5709, 0.9705, 0.5206, 0.9627, 0.4936, 0.9627, 0.4439, 0.9796, 0.4439, 0.9796, 0.4936, 0.9874, 0.5709, 0.9874, 0.6254, 0.9705, 0.6254, 0.9705, 0.5709, 0.9627, 0.4439, 0.9627, 0.3895, 0.9796, 0.3895, 0.9796, 0.4439, 0.9874, 0.6254, 0.9874, 0.6757, 0.9705, 0.6757, 0.9705, 0.6254, 0.9627, 0.3385, 0.9627, 0.2988, 0.9796, 0.2988, 0.9796, 0.3385, 0.9627, 0.3895, 0.9627, 0.3385, 0.9796, 0.3385, 0.9796, 0.3895, 0.9874, 0.6757, 0.9874, 0.7142, 0.9705, 0.7142, 0.9705, 0.6757, 0.9706, 8.753e-09, 0.9706, 0.0495, 0.9538, 0.0495, 0.9538, 0.0, 0.9627, 0.2988, 0.9627, 0.3482, 0.9458, 0.3482, 0.9458, 0.2988, 0.2072, 0.8197, 0.2433, 0.7829, 0.2485, 0.7864, 0.2107, 0.825, 0.02567, 0.3609, 0.006127, 0.409, 3.439e-08, 0.4077, 0.02048, 0.3574, 0.06178, 0.598, 0.02567, 0.6348, 0.02048, 0.6313, 0.05831, 0.5928, 0.16, 0.5657, 0.2072, 0.5458, 0.2107, 0.5511, 0.1613, 0.5719, 0.2072, 0.5458, 0.2433, 0.509, 0.2485, 0.5125, 0.2107, 0.5511, 0.2433, 0.7829, 0.2629, 0.7349, 0.269, 0.7361, 0.2485, 0.7864, 0.109, 0.3043, 0.06178, 0.3242, 0.05831, 0.3189, 0.1077, 0.298, 0.06178, 0.3242, 0.02567, 0.3609, 0.02048, 0.3574, 0.05831, 0.3189, 0.02567, 0.6348, 0.006129, 0.6829, 0.0, 0.6816, 0.02048, 0.6313, 0.109, 0.5657, 0.16, 0.5657, 0.1613, 0.5719, 0.1077, 0.5719, 0.2629, 0.7349, 0.2629, 0.6829, 0.269, 0.6816, 0.269, 0.7361, 0.16, 0.3043, 0.109, 0.3043, 0.1077, 0.298, 0.1613, 0.298, 0.006129, 0.6829, 0.0005994, 0.7264, 4.299e-08, 0.7361, 0.0, 0.6816, 0.06178, 0.5458, 0.109, 0.5657, 0.1077, 0.5719, 0.05831, 0.5511, 0.2629, 0.6829, 0.2433, 0.6348, 0.2485, 0.6313, 0.269, 0.6816, 0.2072, 0.3242, 0.16, 0.3043, 0.1613, 0.298, 0.2107, 0.3189, 0.0, 0.0, 0.0, 0.0, 0.0, 0.0, 0.0, 0.0, 0.8562, 0.5602, 0.8562, 0.7142, 0.8417, 0.7142, 0.8417, 0.5602, 0.7552, 0.1862, 0.7552, 0.2568, 0.7394, 0.2477, 0.7367, 0.1957, 0.7737, 0.1862, 0.7737, 0.2568, 0.7552, 0.2473, 0.7578, 0.1953, 0.0, 0.0, 0.0, 0.0, 0.0, 0.0, 0.0, 0.0, 0.0, 0.0, 0.0, 0.0, 0.0, 0.0, 0.0, 0.0, 0.0, 0.0, 0.0, 0.0, 0.0, 0.0, 0.0, 0.0, 0.0, 0.0, 0.0, 0.0, 0.0, 0.0, 0.0, 0.0, 0.0, 0.0, 0.0, 0.0, 0.0, 0.0, 0.0, 0.0, 0.0, 0.0, 0.0, 0.0, 0.0, 0.0, 0.0, 0.0, 0.0, 0.0, 0.0, 0.0, 0.0, 0.0, 0.0, 0.0, 0.0, 0.0, 0.0, 0.0, 0.0, 0.0, 0.0, 0.0, 0.8894, 0.8683, 0.8417, 0.8683, 0.8463, 0.8639, 0.8848, 0.8639, 0.0, 0.0, 0.0, 0.0, 0.0, 0.0, 0.0, 0.0, 0.0, 0.0, 0.0, 0.0, 0.0, 0.0, 0.0, 0.0, 0.0, 0.0, 0.0, 0.0, 0.0, 0.0, 0.0, 0.0, 0.644, 0.2791, 0.644, 0.2379, 0.6492, 0.2379, 0.6492, 0.2791, 0.8417, 0.7142, 0.8894, 0.7142, 0.8848, 0.7186, 0.8463, 0.7186, 0.8417, 0.8683, 0.8417, 0.7142, 0.8463, 0.7186, 0.8463, 0.8639, 0.8894, 0.7142, 0.8894, 0.8683, 0.8848, 0.8639, 0.8848, 0.7186, 1.0, 0.9429, 0.8552, 0.9429, 0.8552, 0.0, 1.0, 1.137e-07, 0.2929, 0.845, 0.2929, 0.9903, 0.2879, 0.9903, 0.2879, 0.845, 0.2929, 0.9903, 0.2929, 0.845, 0.2979, 0.845, 0.2979, 0.9903, 0.644, 0.2379, 0.644, 0.2791, 0.6388, 0.2791, 0.6388, 0.2379, 0.8418, 0.4538, 0.794, 0.4538, 0.7976, 0.4498, 0.8382, 0.4498, 0.8565, 0.2988, 0.8565, 0.4538, 0.8418, 0.4538, 0.8418, 0.2988, 0.6885, 0.9014, 0.6885, 0.7464, 0.6891, 0.7464, 0.6891, 0.9014, 0.7909, 0.1869, 0.791, 0.2557, 0.7762, 0.2459, 0.7737, 0.1939, 0.791, 0.1862, 0.6337, 0.2816, 0.6337, 0.2379, 0.6388, 0.2379, 0.6388, 0.2816, 0.794, 0.2988, 0.8418, 0.2988, 0.8382, 0.3028, 0.7976, 0.3028, 0.794, 0.4538, 0.794, 0.2988, 0.7976, 0.3028, 0.7976, 0.4498, 0.8418, 0.2988, 0.8418, 0.4538, 0.8382, 0.4498, 0.8382, 0.3028, 0.8161, 0.0, 1.0, 1.13e-07, 1.0, 0.9482, 0.8161, 0.9482, 0.2979, 0.992, 0.2979, 0.845, 0.3027, 0.845, 0.3027, 0.992, 0.3076, 0.845, 0.3076, 0.992, 0.3027, 0.992, 0.3027, 0.845, 0.6286, 0.2816, 0.6286, 0.2379, 0.6337, 0.2379, 0.6337, 0.2816, 0.2879, 0.845, 0.2879, 1.0, 0.269, 1.0, 0.269, 0.845, 0.629, 1.13e-07, 0.8161, 0.0, 0.8161, 1.0, 0.629, 1.0, 0.9432, 0.3512, 0.9432, 0.7092, 0.801, 0.6872, 0.801, 0.3731, 1.0, 0.0, 1.0, 0.3512, 0.801, 0.3512, 0.801, 2.643e-08])
me_circle.materials.append(mat_trim)
me_circle.materials.append(mat_material)
me_circle.materials.append(mat_main_paneltexture)
me_circle.use_remesh_preserve_volume = False
me_circle.use_remesh_preserve_attributes = False
me_circle.use_mirror_vertex_groups = False
me_circle.update()

# ---- objects
ob_circle = bpy.data.objects.new('Circle', me_circle)
ob_camera = bpy.data.objects.new('Camera', cam_camera)

# ---- transforms, parenting, visibility, modifiers, constraints
ob_circle.location = (1.979, 0.1176, 0.7324)
ob_circle.lineart.crease_threshold = 0.0
ob_camera.location = (7.481, -6.508, 5.344)
ob_camera.rotation_euler = (1.109, 0.0, 0.8149)
ob_camera.lock_rotations_4d = False
ob_camera.empty_display_type = 'ARROWS'
ob_camera.color = (0.0, 0.0, 0.0, 0.0)
ob_camera.display_type = 'WIRE'
ob_camera.lineart.crease_threshold = 0.0

# ---- collection membership
col_collection_1.objects.link(ob_circle)
col_collection_1.objects.link(ob_camera)

# ---- scene / render settings (as saved in the file)
scene.camera = ob_camera
scene.frame_start = 1; scene.frame_end = 250; scene.frame_set(1)
scene.render.engine = 'CYCLES'
scene.render.resolution_percentage = 50
scene.render.dither_intensity = 0.0
scene.cycles.use_denoising = False
scene.cycles.samples = 128
scene.cycles.sampling_pattern = 'TABULATED_SOBOL'
scene.cycles.light_sampling_threshold = 0.0
scene.cycles.use_adaptive_sampling = False
scene.cycles.use_light_tree = False
scene.cycles.blur_glossy = 0.0
scene.cycles.sample_clamp_indirect = 0.0
scene.view_settings.view_transform = 'Standard'
bpy.context.view_layer.update()

# ---- added for rendering (the .blend has no usable light): sun
light_auto_sun = bpy.data.lights.new('AutoSun', 'SUN')
light_auto_sun.energy = 3.0
light_auto_sun.angle = 0.0523599
ob_auto_sun = bpy.data.objects.new('AutoSun', light_auto_sun)
scene.collection.objects.link(ob_auto_sun)
ob_auto_sun.rotation_euler = (0.872665, 0.174533, 0.523599)
bpy.context.view_layer.update()
